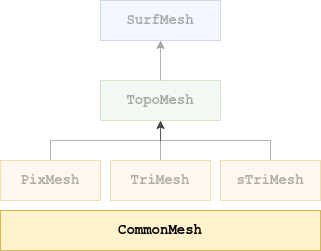

The diagram above was exported from draw.io. Its source (the exported page's mxGraphModel, read from the mxfile embedded in the PNG):
<mxGraphModel dx="782" dy="1132" grid="1" gridSize="10" guides="1" tooltips="1" connect="1" arrows="1" fold="1" page="1" pageScale="1" pageWidth="827" pageHeight="1169" math="0" shadow="0">
  <root>
    <mxCell id="0" />
    <mxCell id="1" parent="0" />
    <mxCell id="O5oyaO8O334wu2D4ZB0o-7" value="" style="edgeStyle=orthogonalEdgeStyle;rounded=0;orthogonalLoop=1;jettySize=auto;html=1;shadow=0;comic=0;opacity=30;textOpacity=30;" parent="1" source="O5oyaO8O334wu2D4ZB0o-1" target="O5oyaO8O334wu2D4ZB0o-6" edge="1">
      <mxGeometry relative="1" as="geometry" />
    </mxCell>
    <mxCell id="O5oyaO8O334wu2D4ZB0o-1" value="&lt;b&gt;&lt;font style=&quot;font-size: 14px&quot;&gt;PixMesh&lt;/font&gt;&lt;/b&gt;" style="rounded=0;whiteSpace=wrap;html=1;fillColor=#ffe6cc;strokeColor=#d79b00;fontFamily=Courier New;shadow=0;comic=0;opacity=30;textOpacity=30;" parent="1" vertex="1">
      <mxGeometry x="260" y="320" width="100" height="40" as="geometry" />
    </mxCell>
    <mxCell id="J896xh12zkBddguOuqT6-7" style="edgeStyle=orthogonalEdgeStyle;rounded=0;orthogonalLoop=1;jettySize=auto;html=1;entryX=0.5;entryY=1;entryDx=0;entryDy=0;shadow=0;comic=0;opacity=30;textOpacity=30;" parent="1" source="O5oyaO8O334wu2D4ZB0o-6" target="J896xh12zkBddguOuqT6-6" edge="1">
      <mxGeometry relative="1" as="geometry" />
    </mxCell>
    <mxCell id="O5oyaO8O334wu2D4ZB0o-6" value="&lt;b&gt;&lt;font style=&quot;font-size: 14px&quot;&gt;TopoMesh&lt;/font&gt;&lt;/b&gt;" style="rounded=0;whiteSpace=wrap;html=1;fillColor=#d5e8d4;strokeColor=#82b366;fontFamily=Courier New;shadow=0;comic=0;opacity=30;textOpacity=30;" parent="1" vertex="1">
      <mxGeometry x="360" y="240" width="120" height="40" as="geometry" />
    </mxCell>
    <mxCell id="J896xh12zkBddguOuqT6-3" style="edgeStyle=orthogonalEdgeStyle;rounded=0;orthogonalLoop=1;jettySize=auto;html=1;exitX=0.5;exitY=0;exitDx=0;exitDy=0;entryX=0.5;entryY=1;entryDx=0;entryDy=0;shadow=0;comic=0;opacity=30;textOpacity=30;" parent="1" source="J896xh12zkBddguOuqT6-1" target="O5oyaO8O334wu2D4ZB0o-6" edge="1">
      <mxGeometry relative="1" as="geometry" />
    </mxCell>
    <mxCell id="J896xh12zkBddguOuqT6-1" value="&lt;div style=&quot;font-size: 14px&quot;&gt;&lt;font style=&quot;font-size: 14px&quot;&gt;&lt;b&gt;&lt;font style=&quot;font-size: 14px&quot;&gt;TriMesh&lt;/font&gt;&lt;/b&gt;&lt;/font&gt;&lt;/div&gt;" style="rounded=0;whiteSpace=wrap;html=1;fillColor=#ffe6cc;strokeColor=#d79b00;fontFamily=Courier New;shadow=0;comic=0;opacity=30;textOpacity=30;" parent="1" vertex="1">
      <mxGeometry x="370" y="320" width="100" height="40" as="geometry" />
    </mxCell>
    <mxCell id="J896xh12zkBddguOuqT6-4" style="edgeStyle=orthogonalEdgeStyle;rounded=0;orthogonalLoop=1;jettySize=auto;html=1;entryX=0.5;entryY=1;entryDx=0;entryDy=0;shadow=0;comic=0;opacity=30;textOpacity=30;" parent="1" source="J896xh12zkBddguOuqT6-2" target="O5oyaO8O334wu2D4ZB0o-6" edge="1">
      <mxGeometry relative="1" as="geometry" />
    </mxCell>
    <mxCell id="J896xh12zkBddguOuqT6-2" value="&lt;b&gt;&lt;font style=&quot;font-size: 14px&quot;&gt;sTriMesh&lt;/font&gt;&lt;/b&gt;" style="rounded=0;whiteSpace=wrap;html=1;fillColor=#ffe6cc;strokeColor=#d79b00;fontFamily=Courier New;shadow=0;comic=0;opacity=30;textOpacity=30;" parent="1" vertex="1">
      <mxGeometry x="480" y="320" width="100" height="40" as="geometry" />
    </mxCell>
    <mxCell id="J896xh12zkBddguOuqT6-6" value="&lt;b&gt;&lt;font style=&quot;font-size: 14px&quot;&gt;SurfMesh&lt;/font&gt;&lt;/b&gt;" style="rounded=0;whiteSpace=wrap;html=1;fillColor=#dae8fc;strokeColor=#6c8ebf;fontFamily=Courier New;shadow=0;comic=0;opacity=30;textOpacity=30;" parent="1" vertex="1">
      <mxGeometry x="360" y="160" width="120" height="40" as="geometry" />
    </mxCell>
    <mxCell id="J896xh12zkBddguOuqT6-8" value="&lt;b&gt;&lt;font style=&quot;font-size: 14px&quot;&gt;CommonMesh&lt;/font&gt;&lt;/b&gt;" style="rounded=0;whiteSpace=wrap;html=1;fillColor=#fff2cc;strokeColor=#d6b656;fontFamily=Courier New;glass=0;shadow=0;comic=0;" parent="1" vertex="1">
      <mxGeometry x="260" y="370" width="320" height="40" as="geometry" />
    </mxCell>
  </root>
</mxGraphModel>